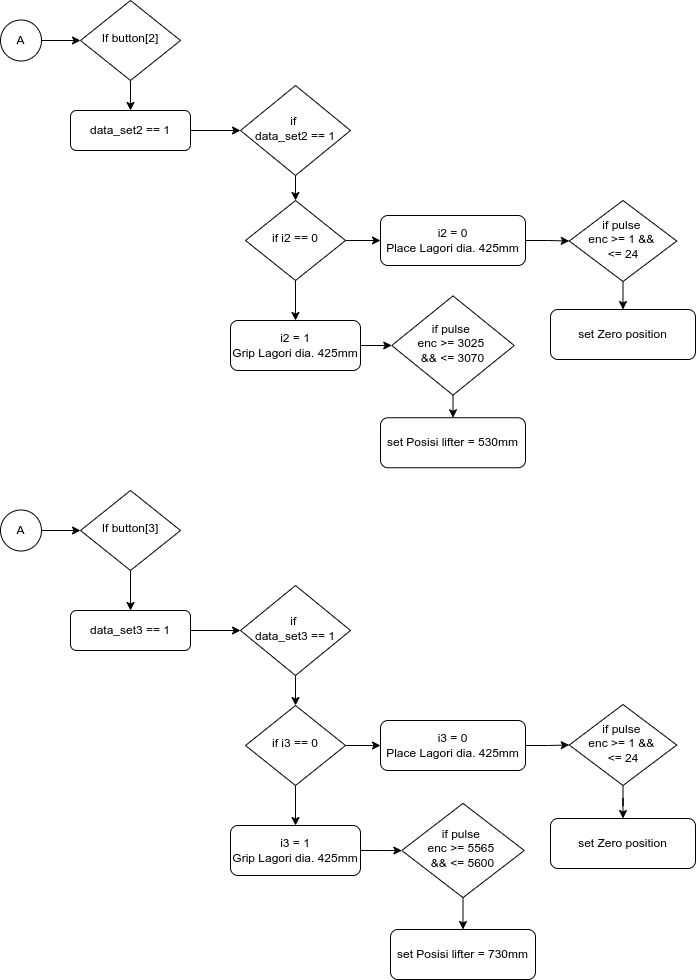

The diagram above was exported from draw.io. Its source (the exported page's mxGraphModel, read from the mxfile embedded in the PNG):
<mxGraphModel dx="1422" dy="732" grid="1" gridSize="10" guides="1" tooltips="1" connect="1" arrows="1" fold="1" page="1" pageScale="1" pageWidth="850" pageHeight="1100" math="0" shadow="0">
  <root>
    <mxCell id="0" />
    <mxCell id="1" parent="0" />
    <mxCell id="c_8FCLet56-aZg8PA45d-1" style="edgeStyle=orthogonalEdgeStyle;rounded=0;orthogonalLoop=1;jettySize=auto;html=1;" edge="1" parent="1" source="c_8FCLet56-aZg8PA45d-2">
      <mxGeometry relative="1" as="geometry">
        <mxPoint x="200" y="630" as="targetPoint" />
      </mxGeometry>
    </mxCell>
    <mxCell id="c_8FCLet56-aZg8PA45d-2" value="If button[3]" style="rhombus;whiteSpace=wrap;html=1;shadow=0;fontFamily=Helvetica;fontSize=12;align=center;strokeWidth=1;spacing=6;spacingTop=-4;" vertex="1" parent="1">
      <mxGeometry x="150" y="510" width="100" height="80" as="geometry" />
    </mxCell>
    <mxCell id="c_8FCLet56-aZg8PA45d-3" style="edgeStyle=orthogonalEdgeStyle;rounded=0;orthogonalLoop=1;jettySize=auto;html=1;" edge="1" parent="1" source="c_8FCLet56-aZg8PA45d-4" target="c_8FCLet56-aZg8PA45d-6">
      <mxGeometry relative="1" as="geometry" />
    </mxCell>
    <mxCell id="c_8FCLet56-aZg8PA45d-4" value="data_set3 == 1" style="rounded=1;whiteSpace=wrap;html=1;fontSize=12;glass=0;strokeWidth=1;shadow=0;" vertex="1" parent="1">
      <mxGeometry x="140" y="630" width="120" height="40" as="geometry" />
    </mxCell>
    <mxCell id="c_8FCLet56-aZg8PA45d-5" style="edgeStyle=orthogonalEdgeStyle;rounded=0;orthogonalLoop=1;jettySize=auto;html=1;exitX=0.5;exitY=1;exitDx=0;exitDy=0;entryX=0.5;entryY=0;entryDx=0;entryDy=0;" edge="1" parent="1" source="c_8FCLet56-aZg8PA45d-6" target="c_8FCLet56-aZg8PA45d-9">
      <mxGeometry relative="1" as="geometry" />
    </mxCell>
    <mxCell id="c_8FCLet56-aZg8PA45d-6" value="if &lt;br&gt;data_set3 == 1" style="rhombus;whiteSpace=wrap;html=1;shadow=0;fontFamily=Helvetica;fontSize=12;align=center;strokeWidth=1;spacing=6;spacingTop=-4;" vertex="1" parent="1">
      <mxGeometry x="310" y="605" width="110" height="90" as="geometry" />
    </mxCell>
    <mxCell id="c_8FCLet56-aZg8PA45d-7" style="edgeStyle=orthogonalEdgeStyle;rounded=0;orthogonalLoop=1;jettySize=auto;html=1;exitX=1;exitY=0.5;exitDx=0;exitDy=0;entryX=0;entryY=0.5;entryDx=0;entryDy=0;" edge="1" parent="1" source="c_8FCLet56-aZg8PA45d-9" target="c_8FCLet56-aZg8PA45d-11">
      <mxGeometry relative="1" as="geometry" />
    </mxCell>
    <mxCell id="c_8FCLet56-aZg8PA45d-8" style="edgeStyle=orthogonalEdgeStyle;rounded=0;orthogonalLoop=1;jettySize=auto;html=1;exitX=0.5;exitY=1;exitDx=0;exitDy=0;entryX=0.5;entryY=0;entryDx=0;entryDy=0;" edge="1" parent="1" source="c_8FCLet56-aZg8PA45d-9" target="c_8FCLet56-aZg8PA45d-13">
      <mxGeometry relative="1" as="geometry" />
    </mxCell>
    <mxCell id="c_8FCLet56-aZg8PA45d-9" value="if i3 == 0" style="rhombus;whiteSpace=wrap;html=1;shadow=0;fontFamily=Helvetica;fontSize=12;align=center;strokeWidth=1;spacing=6;spacingTop=-4;" vertex="1" parent="1">
      <mxGeometry x="315" y="725" width="100" height="80" as="geometry" />
    </mxCell>
    <mxCell id="c_8FCLet56-aZg8PA45d-10" style="edgeStyle=orthogonalEdgeStyle;rounded=0;orthogonalLoop=1;jettySize=auto;html=1;entryX=0;entryY=0.5;entryDx=0;entryDy=0;" edge="1" parent="1" source="c_8FCLet56-aZg8PA45d-11" target="c_8FCLet56-aZg8PA45d-18">
      <mxGeometry relative="1" as="geometry" />
    </mxCell>
    <mxCell id="c_8FCLet56-aZg8PA45d-11" value="i3 = 0&lt;br&gt;Place Lagori dia. 425mm" style="rounded=1;whiteSpace=wrap;html=1;fontSize=12;glass=0;strokeWidth=1;shadow=0;" vertex="1" parent="1">
      <mxGeometry x="450" y="740" width="145" height="50" as="geometry" />
    </mxCell>
    <mxCell id="c_8FCLet56-aZg8PA45d-12" style="edgeStyle=orthogonalEdgeStyle;rounded=0;orthogonalLoop=1;jettySize=auto;html=1;" edge="1" parent="1" source="c_8FCLet56-aZg8PA45d-13" target="c_8FCLet56-aZg8PA45d-15">
      <mxGeometry relative="1" as="geometry" />
    </mxCell>
    <mxCell id="c_8FCLet56-aZg8PA45d-13" value="i3 = 1&lt;br&gt;Grip Lagori dia. 425mm" style="rounded=1;whiteSpace=wrap;html=1;fontSize=12;glass=0;strokeWidth=1;shadow=0;" vertex="1" parent="1">
      <mxGeometry x="300" y="845" width="130" height="50" as="geometry" />
    </mxCell>
    <mxCell id="c_8FCLet56-aZg8PA45d-14" style="edgeStyle=orthogonalEdgeStyle;rounded=0;orthogonalLoop=1;jettySize=auto;html=1;exitX=0.5;exitY=1;exitDx=0;exitDy=0;entryX=0.5;entryY=0;entryDx=0;entryDy=0;" edge="1" parent="1" source="c_8FCLet56-aZg8PA45d-15" target="c_8FCLet56-aZg8PA45d-16">
      <mxGeometry relative="1" as="geometry" />
    </mxCell>
    <mxCell id="c_8FCLet56-aZg8PA45d-15" value="if pulse &lt;br&gt;enc &amp;gt;= 5565&amp;nbsp;&lt;br&gt;&amp;amp;&amp;amp; &amp;lt;= 5600" style="rhombus;whiteSpace=wrap;html=1;shadow=0;fontFamily=Helvetica;fontSize=12;align=center;strokeWidth=1;spacing=6;spacingTop=-4;" vertex="1" parent="1">
      <mxGeometry x="471.25" y="822.8800000000001" width="122.5" height="94.25" as="geometry" />
    </mxCell>
    <mxCell id="c_8FCLet56-aZg8PA45d-16" value="set Posisi lifter = 730mm" style="rounded=1;whiteSpace=wrap;html=1;fontSize=12;glass=0;strokeWidth=1;shadow=0;" vertex="1" parent="1">
      <mxGeometry x="460" y="949" width="145" height="50" as="geometry" />
    </mxCell>
    <mxCell id="c_8FCLet56-aZg8PA45d-17" style="edgeStyle=orthogonalEdgeStyle;rounded=0;orthogonalLoop=1;jettySize=auto;html=1;exitX=0.5;exitY=1;exitDx=0;exitDy=0;" edge="1" parent="1" source="c_8FCLet56-aZg8PA45d-18" target="c_8FCLet56-aZg8PA45d-19">
      <mxGeometry relative="1" as="geometry" />
    </mxCell>
    <mxCell id="c_8FCLet56-aZg8PA45d-18" value="if pulse &lt;br&gt;enc &amp;gt;= 1 &amp;amp;&amp;amp; &lt;br&gt;&amp;lt;= 24" style="rhombus;whiteSpace=wrap;html=1;shadow=0;fontFamily=Helvetica;fontSize=12;align=center;strokeWidth=1;spacing=6;spacingTop=-4;" vertex="1" parent="1">
      <mxGeometry x="638.75" y="724" width="107.5" height="81" as="geometry" />
    </mxCell>
    <mxCell id="c_8FCLet56-aZg8PA45d-19" value="set Zero position" style="rounded=1;whiteSpace=wrap;html=1;fontSize=12;glass=0;strokeWidth=1;shadow=0;" vertex="1" parent="1">
      <mxGeometry x="620" y="838" width="145" height="50" as="geometry" />
    </mxCell>
    <mxCell id="c_8FCLet56-aZg8PA45d-20" style="edgeStyle=orthogonalEdgeStyle;rounded=0;orthogonalLoop=1;jettySize=auto;html=1;exitX=1;exitY=0.5;exitDx=0;exitDy=0;entryX=0;entryY=0.5;entryDx=0;entryDy=0;" edge="1" parent="1" source="c_8FCLet56-aZg8PA45d-21" target="c_8FCLet56-aZg8PA45d-2">
      <mxGeometry relative="1" as="geometry" />
    </mxCell>
    <mxCell id="c_8FCLet56-aZg8PA45d-21" value="A" style="ellipse;whiteSpace=wrap;html=1;aspect=fixed;" vertex="1" parent="1">
      <mxGeometry x="70" y="529.5" width="41" height="41" as="geometry" />
    </mxCell>
    <mxCell id="qNoYOYI_9Mq0ufsHUNGD-1" style="edgeStyle=orthogonalEdgeStyle;rounded=0;orthogonalLoop=1;jettySize=auto;html=1;exitX=0.5;exitY=1;exitDx=0;exitDy=0;entryX=0.5;entryY=0;entryDx=0;entryDy=0;" edge="1" parent="1" source="qNoYOYI_9Mq0ufsHUNGD-2" target="qNoYOYI_9Mq0ufsHUNGD-4">
      <mxGeometry relative="1" as="geometry" />
    </mxCell>
    <mxCell id="qNoYOYI_9Mq0ufsHUNGD-2" value="If button[2]" style="rhombus;whiteSpace=wrap;html=1;shadow=0;fontFamily=Helvetica;fontSize=12;align=center;strokeWidth=1;spacing=6;spacingTop=-4;" vertex="1" parent="1">
      <mxGeometry x="150" y="20" width="100" height="80" as="geometry" />
    </mxCell>
    <mxCell id="qNoYOYI_9Mq0ufsHUNGD-3" style="edgeStyle=orthogonalEdgeStyle;rounded=0;orthogonalLoop=1;jettySize=auto;html=1;entryX=0;entryY=0.5;entryDx=0;entryDy=0;" edge="1" parent="1" source="qNoYOYI_9Mq0ufsHUNGD-4" target="qNoYOYI_9Mq0ufsHUNGD-6">
      <mxGeometry relative="1" as="geometry" />
    </mxCell>
    <mxCell id="qNoYOYI_9Mq0ufsHUNGD-4" value="data_set2 == 1" style="rounded=1;whiteSpace=wrap;html=1;fontSize=12;glass=0;strokeWidth=1;shadow=0;" vertex="1" parent="1">
      <mxGeometry x="140" y="130" width="120" height="40" as="geometry" />
    </mxCell>
    <mxCell id="qNoYOYI_9Mq0ufsHUNGD-5" style="edgeStyle=orthogonalEdgeStyle;rounded=0;orthogonalLoop=1;jettySize=auto;html=1;exitX=0.5;exitY=1;exitDx=0;exitDy=0;entryX=0.5;entryY=0;entryDx=0;entryDy=0;" edge="1" parent="1" source="qNoYOYI_9Mq0ufsHUNGD-6" target="qNoYOYI_9Mq0ufsHUNGD-9">
      <mxGeometry relative="1" as="geometry" />
    </mxCell>
    <mxCell id="qNoYOYI_9Mq0ufsHUNGD-6" value="if &lt;br&gt;data_set2 == 1" style="rhombus;whiteSpace=wrap;html=1;shadow=0;fontFamily=Helvetica;fontSize=12;align=center;strokeWidth=1;spacing=6;spacingTop=-4;" vertex="1" parent="1">
      <mxGeometry x="310" y="105" width="110" height="90" as="geometry" />
    </mxCell>
    <mxCell id="qNoYOYI_9Mq0ufsHUNGD-7" style="edgeStyle=orthogonalEdgeStyle;rounded=0;orthogonalLoop=1;jettySize=auto;html=1;exitX=1;exitY=0.5;exitDx=0;exitDy=0;" edge="1" parent="1" source="qNoYOYI_9Mq0ufsHUNGD-9" target="qNoYOYI_9Mq0ufsHUNGD-11">
      <mxGeometry relative="1" as="geometry" />
    </mxCell>
    <mxCell id="qNoYOYI_9Mq0ufsHUNGD-8" style="edgeStyle=orthogonalEdgeStyle;rounded=0;orthogonalLoop=1;jettySize=auto;html=1;exitX=0.5;exitY=1;exitDx=0;exitDy=0;entryX=0.5;entryY=0;entryDx=0;entryDy=0;" edge="1" parent="1" source="qNoYOYI_9Mq0ufsHUNGD-9" target="qNoYOYI_9Mq0ufsHUNGD-13">
      <mxGeometry relative="1" as="geometry" />
    </mxCell>
    <mxCell id="qNoYOYI_9Mq0ufsHUNGD-9" value="if i2 == 0" style="rhombus;whiteSpace=wrap;html=1;shadow=0;fontFamily=Helvetica;fontSize=12;align=center;strokeWidth=1;spacing=6;spacingTop=-4;" vertex="1" parent="1">
      <mxGeometry x="315" y="220" width="100" height="80" as="geometry" />
    </mxCell>
    <mxCell id="qNoYOYI_9Mq0ufsHUNGD-10" style="edgeStyle=orthogonalEdgeStyle;rounded=0;orthogonalLoop=1;jettySize=auto;html=1;" edge="1" parent="1" source="qNoYOYI_9Mq0ufsHUNGD-11" target="qNoYOYI_9Mq0ufsHUNGD-15">
      <mxGeometry relative="1" as="geometry" />
    </mxCell>
    <mxCell id="qNoYOYI_9Mq0ufsHUNGD-11" value="i2 = 0&lt;br&gt;Place Lagori dia. 425mm" style="rounded=1;whiteSpace=wrap;html=1;fontSize=12;glass=0;strokeWidth=1;shadow=0;" vertex="1" parent="1">
      <mxGeometry x="450" y="235" width="145" height="50" as="geometry" />
    </mxCell>
    <mxCell id="qNoYOYI_9Mq0ufsHUNGD-12" style="edgeStyle=orthogonalEdgeStyle;rounded=0;orthogonalLoop=1;jettySize=auto;html=1;exitX=1;exitY=0.5;exitDx=0;exitDy=0;entryX=0;entryY=0.5;entryDx=0;entryDy=0;" edge="1" parent="1" source="qNoYOYI_9Mq0ufsHUNGD-13" target="qNoYOYI_9Mq0ufsHUNGD-18">
      <mxGeometry relative="1" as="geometry" />
    </mxCell>
    <mxCell id="qNoYOYI_9Mq0ufsHUNGD-13" value="i2 = 1&lt;br&gt;Grip Lagori dia. 425mm" style="rounded=1;whiteSpace=wrap;html=1;fontSize=12;glass=0;strokeWidth=1;shadow=0;" vertex="1" parent="1">
      <mxGeometry x="300" y="340" width="130" height="50" as="geometry" />
    </mxCell>
    <mxCell id="qNoYOYI_9Mq0ufsHUNGD-14" style="edgeStyle=orthogonalEdgeStyle;rounded=0;orthogonalLoop=1;jettySize=auto;html=1;exitX=0.5;exitY=1;exitDx=0;exitDy=0;entryX=0.5;entryY=0;entryDx=0;entryDy=0;" edge="1" parent="1" source="qNoYOYI_9Mq0ufsHUNGD-15" target="qNoYOYI_9Mq0ufsHUNGD-16">
      <mxGeometry relative="1" as="geometry" />
    </mxCell>
    <mxCell id="qNoYOYI_9Mq0ufsHUNGD-15" value="if pulse &lt;br&gt;enc &amp;gt;= 1 &amp;amp;&amp;amp; &lt;br&gt;&amp;lt;= 24" style="rhombus;whiteSpace=wrap;html=1;shadow=0;fontFamily=Helvetica;fontSize=12;align=center;strokeWidth=1;spacing=6;spacingTop=-4;" vertex="1" parent="1">
      <mxGeometry x="638.75" y="220" width="107.5" height="81" as="geometry" />
    </mxCell>
    <mxCell id="qNoYOYI_9Mq0ufsHUNGD-16" value="set Zero position" style="rounded=1;whiteSpace=wrap;html=1;fontSize=12;glass=0;strokeWidth=1;shadow=0;" vertex="1" parent="1">
      <mxGeometry x="620" y="329" width="145" height="50" as="geometry" />
    </mxCell>
    <mxCell id="qNoYOYI_9Mq0ufsHUNGD-17" style="edgeStyle=orthogonalEdgeStyle;rounded=0;orthogonalLoop=1;jettySize=auto;html=1;exitX=0.5;exitY=1;exitDx=0;exitDy=0;entryX=0.5;entryY=0;entryDx=0;entryDy=0;" edge="1" parent="1" source="qNoYOYI_9Mq0ufsHUNGD-18" target="qNoYOYI_9Mq0ufsHUNGD-19">
      <mxGeometry relative="1" as="geometry" />
    </mxCell>
    <mxCell id="qNoYOYI_9Mq0ufsHUNGD-18" value="if pulse &lt;br&gt;enc &amp;gt;= 3025&amp;nbsp;&lt;br&gt;&amp;amp;&amp;amp; &amp;lt;= 3070" style="rhombus;whiteSpace=wrap;html=1;shadow=0;fontFamily=Helvetica;fontSize=12;align=center;strokeWidth=1;spacing=6;spacingTop=-4;" vertex="1" parent="1">
      <mxGeometry x="461.25" y="315.3800000000001" width="122.5" height="99.25" as="geometry" />
    </mxCell>
    <mxCell id="qNoYOYI_9Mq0ufsHUNGD-19" value="set Posisi lifter = 530mm" style="rounded=1;whiteSpace=wrap;html=1;fontSize=12;glass=0;strokeWidth=1;shadow=0;" vertex="1" parent="1">
      <mxGeometry x="450" y="437.25" width="145" height="50" as="geometry" />
    </mxCell>
    <mxCell id="qNoYOYI_9Mq0ufsHUNGD-20" style="edgeStyle=orthogonalEdgeStyle;rounded=0;orthogonalLoop=1;jettySize=auto;html=1;" edge="1" parent="1" source="qNoYOYI_9Mq0ufsHUNGD-21" target="qNoYOYI_9Mq0ufsHUNGD-2">
      <mxGeometry relative="1" as="geometry" />
    </mxCell>
    <mxCell id="qNoYOYI_9Mq0ufsHUNGD-21" value="A" style="ellipse;whiteSpace=wrap;html=1;aspect=fixed;" vertex="1" parent="1">
      <mxGeometry x="70" y="39.5" width="41" height="41" as="geometry" />
    </mxCell>
  </root>
</mxGraphModel>